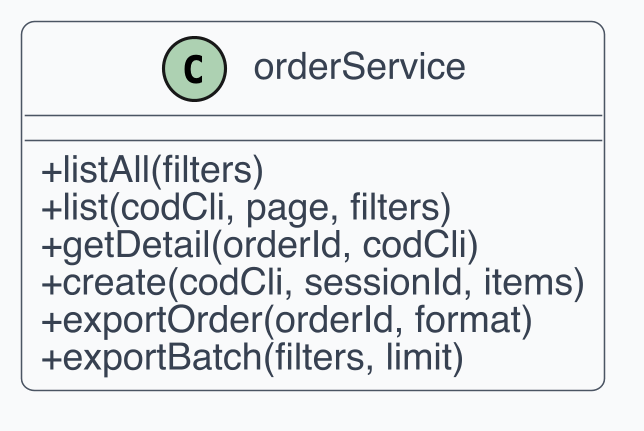

The diagram above was rendered by PlantUML. Its source (embedded in the PNG):
@startuml
skinparam dpi 300
skinparam shadowing false
skinparam backgroundColor White
skinparam defaultFontName Helvetica
skinparam defaultFontSize 12
skinparam ArrowColor #4B5563
skinparam ArrowThickness 1
skinparam roundcorner 8
skinparam class {
  BackgroundColor #F9FAFB
  BorderColor #4B5563
  FontColor #111827
  AttributeFontColor #374151
  StereotypeFontColor #6B7280
}
skinparam classAttributeIconSize 0

class "orderService" as C1 {
  + listAll(filters)
  + list(codCli, page, filters)
  + getDetail(orderId, codCli)
  + create(codCli, sessionId, items)
  + exportOrder(orderId, format)
  + exportBatch(filters, limit)
}
@enduml